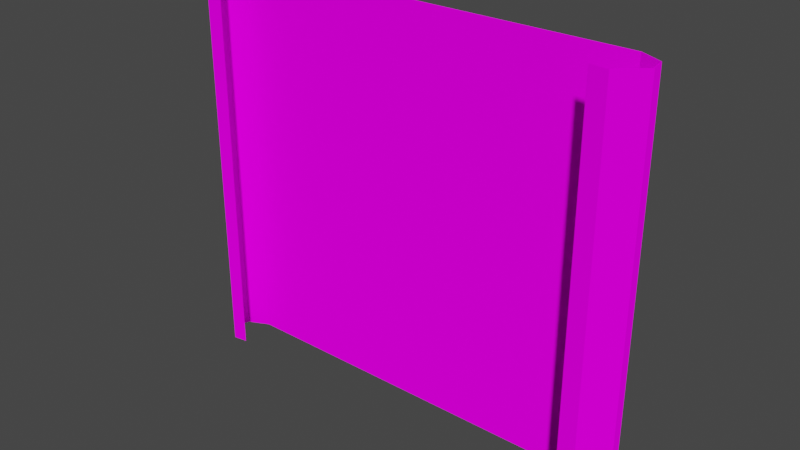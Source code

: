 # Source: bluepr.blend  (saved by Blender 3.0.42; exported with 4.5.12 LTS)
import bpy
from mathutils import Matrix  # noqa: F401  (used for matrix-valued properties, if any)

bpy.ops.wm.read_factory_settings(use_empty=True)
scene = bpy.context.scene
scene.name = 'Scene'

# ---- collections
col_collection = bpy.data.collections.new('Collection'); scene.collection.children.link(col_collection)

# ---- images (referenced by path relative to the original .blend; pixels are not part of the script)
import os
ASSET_DIR = os.environ.get("B2B_ASSET_DIR", "")  # directory of the original .blend (textures are referenced by path, not embedded)
HERE = os.path.dirname(os.path.abspath(__file__))  # packed textures are extracted next to this script under _unpacked/

def load_image(name, relpath, width, height, colorspace="sRGB"):
    """Load a texture the original file referenced (path relative to the .blend, or extracted next to this script)."""
    p = next((c for c in (os.path.join(HERE, relpath), os.path.join(ASSET_DIR, relpath)) if relpath and os.path.exists(c)), "")
    if p:
        img = bpy.data.images.load(p, check_existing=True)
        img.name = name
    else:  # same state as the original file: an image datablock whose file is absent (Cycles renders it pink)
        img = bpy.data.images.new(name, width, height)
        img.source = "FILE"
        img.filepath = "//" + (relpath or name)
    img.colorspace_settings.name = colorspace
    return img
img_memframed_png = load_image('memframed.png', 'memframed.png', 1024, 1024, 'sRGB')
img_base_png = load_image('base.png', 'base.png', 1024, 1024, 'sRGB')

# ---- materials (node trees are filled in below, after node groups)
mat_front = bpy.data.materials.new('front')
mat_front.use_backface_culling = True
mat_front.use_transparent_shadow = False
mat_back = bpy.data.materials.new('back')
mat_back.use_backface_culling = True
mat_back.use_transparent_shadow = False

# ---- material node trees
mat_front.use_nodes = True; mat_front.node_tree.nodes.clear()
_N = mat_front.node_tree.nodes; _L = mat_front.node_tree.links
n0 = _N.new('ShaderNodeOutputMaterial'); n0.name = 'Material Output'; n0.location = (300, 300)
n1 = _N.new('ShaderNodeBsdfDiffuse'); n1.name = 'Diffuse BSDF'; n1.location = (10, 300)
n1.inputs[1].default_value = 0.5
n2 = _N.new('ShaderNodeTexImage'); n2.name = 'Image Texture'; n2.location = (-280, 280)
n2.image = img_memframed_png
_L.new(n1.outputs[0], n0.inputs[0])
_L.new(n2.outputs[0], n1.inputs[0])
n0.is_active_output = True
mat_back.use_nodes = True; mat_back.node_tree.nodes.clear()
_N = mat_back.node_tree.nodes; _L = mat_back.node_tree.links
n0 = _N.new('ShaderNodeOutputMaterial'); n0.name = 'Material Output'; n0.location = (300, 300)
n1 = _N.new('ShaderNodeBsdfDiffuse'); n1.name = 'Diffuse BSDF'; n1.location = (10, 300)
n1.inputs[1].default_value = 0.5
n2 = _N.new('ShaderNodeTexImage'); n2.name = 'Image Texture'; n2.location = (-280, 280)
n2.image = img_base_png
_L.new(n1.outputs[0], n0.inputs[0])
_L.new(n2.outputs[0], n1.inputs[0])
n0.is_active_output = True

# ---- world
world_world = bpy.data.worlds.new('World'); scene.world = world_world
world_world.use_nodes = True; world_world.node_tree.nodes.clear()
_N = world_world.node_tree.nodes; _L = world_world.node_tree.links
n0 = _N.new('ShaderNodeOutputWorld'); n0.name = 'World Output'; n0.location = (300, 300)
n1 = _N.new('ShaderNodeBackground'); n1.name = 'Background'; n1.location = (10, 300)
n1.inputs[0].default_value = (0.05088, 0.05088, 0.05088, 1.0)
_L.new(n1.outputs[0], n0.inputs[0])
n0.is_active_output = True
world_world.color = (0.05088, 0.05088, 0.05088)
world_world.use_sun_shadow = False
world_world.sun_shadow_jitter_overblur = 0.0

# ---- meshes
me_plane = bpy.data.meshes.new('Plane')
me_plane.from_pydata([(-1.674, -0.3238, -1.65), (1.575, -0.3763, -1.65), (-1.674, -0.3238, 1.65), (1.575, -0.3763, 1.65), (-1.679, -0.3244, -1.65), (1.581, -0.3785, -1.65), (-1.679, -0.3244, 1.65), (1.581, -0.3785, 1.65), (-1.784, -0.339, -1.65), (-1.915, -0.184, -1.65), (-1.887, -0.08462, -1.65), (-1.713, 7.212e-08, -1.65), (1.713, 7.212e-08, -1.65), (1.889, -0.08613, -1.65), (1.908, -0.2097, -1.65), (1.719, -0.3921, -1.65), (1.719, -0.3921, 1.65), (1.908, -0.2097, 1.65), (1.889, -0.08613, 1.65), (1.713, -7.212e-08, 1.65), (-1.713, -7.212e-08, 1.65), (-1.887, -0.08462, 1.65), (-1.915, -0.184, 1.65), (-1.784, -0.339, 1.65), (-1.793, -0.3414, -1.65), (-1.923, -0.1781, -1.65), (-1.893, -0.07601, -1.65), (-1.713, 0.009158, -1.65), (1.713, 0.009158, -1.65), (1.893, -0.07791, -1.65), (1.915, -0.2047, -1.65), (1.726, -0.3944, -1.65), (1.726, -0.3944, 1.65), (1.915, -0.2047, 1.65), (1.893, -0.07791, 1.65), (1.713, 0.009158, 1.65), (-1.713, 0.009158, 1.65), (-1.893, -0.07601, 1.65), (-1.923, -0.1781, 1.65), (-1.793, -0.3414, 1.65)], [], [(15, 1, 3, 16), (31, 32, 7, 5), (0, 8, 23, 2), (38, 25, 24, 39), (9, 10, 21, 22), (36, 27, 26, 37), (11, 12, 19, 20), (34, 29, 28, 35), (13, 14, 17, 18), (32, 31, 30, 33), (4, 6, 39, 24), (25, 38, 37, 26), (8, 9, 22, 23), (27, 36, 35, 28), (29, 34, 33, 30), (10, 11, 20, 21), (12, 13, 18, 19), (14, 15, 16, 17)])
me_plane.polygons.foreach_set('material_index', [0, 1, 0, 1, 0, 1, 0, 1, 0, 1, 1, 1, 0, 1, 1, 0, 0, 0])
_uv = me_plane.uv_layers.new(name='UVMap')
_uv.uv.foreach_set('vector', [0.9787, 0.0, 1.0, 0.0, 1.0, 1.0, 0.9787, 1.0, 0.9787, 0.0, 0.9787, 1.0, 1.0, 1.0, 1.0, 0.0, 0.0, 0.0, 0.02128, 0.0, 0.02128, 1.0, 0.0, 1.0, 0.06383, 1.0, 0.06383, 0.0, 0.02128, 0.0, 0.02128, 1.0, 0.06383, 0.0, 0.08511, 0.0, 0.08511, 1.0, 0.06383, 1.0, 0.1277, 1.0, 0.1277, 0.0, 0.08511, 0.0, 0.08511, 1.0, 0.1277, 0.0, 0.8723, 0.0, 0.8723, 1.0, 0.1277, 1.0, 0.9149, 1.0, 0.9149, 0.0, 0.8723, 0.0, 0.8723, 1.0, 0.9149, 0.0, 0.9362, 0.0, 0.9362, 1.0, 0.9149, 1.0, 0.9787, 1.0, 0.9787, 0.0, 0.9362, 0.0, 0.9362, 1.0, 0.0, 0.0, 0.0, 1.0, 0.02128, 1.0, 0.02128, 0.0, 0.06383, 0.0, 0.06383, 1.0, 0.08511, 1.0, 0.08511, 0.0, 0.02128, 0.0, 0.06383, 0.0, 0.06383, 1.0, 0.02128, 1.0, 0.1277, 0.0, 0.1277, 1.0, 0.8723, 1.0, 0.8723, 0.0, 0.9149, 0.0, 0.9149, 1.0, 0.9362, 1.0, 0.9362, 0.0, 0.08511, 0.0, 0.1277, 0.0, 0.1277, 1.0, 0.08511, 1.0, 0.8723, 0.0, 0.9149, 0.0, 0.9149, 1.0, 0.8723, 1.0, 0.9362, 0.0, 0.9787, 0.0, 0.9787, 1.0, 0.9362, 1.0])
me_plane.materials.append(mat_front)
me_plane.materials.append(mat_back)
me_plane.use_remesh_fix_poles = True
me_plane.use_remesh_preserve_attributes = False
me_plane.update()

# ---- objects
ob_bluepr = bpy.data.objects.new('bluepr', me_plane)

# ---- transforms, parenting, visibility, modifiers, constraints
ob_bluepr.location = (0.0, 0.0, 0.0)

# ---- collection membership
col_collection.objects.link(ob_bluepr)

# ---- scene / render settings (as saved in the file)
scene.frame_start = 1; scene.frame_end = 250; scene.frame_set(1)
scene.render.engine = 'BLENDER_EEVEE_NEXT'
scene.cycles.use_denoising = False
scene.cycles.sampling_pattern = 'TABULATED_SOBOL'
scene.cycles.use_light_tree = False
scene.view_settings.view_transform = 'Filmic'
bpy.context.view_layer.update()

# ---- added for rendering (the .blend has no active camera and no usable light): camera, sun
cam_auto = bpy.data.cameras.new('AutoCamera')
cam_auto.lens = 50.0
cam_auto.sensor_width = 36.0
cam_auto.clip_end = 1000.0
ob_auto_camera = bpy.data.objects.new('AutoCamera', cam_auto)
scene.collection.objects.link(ob_auto_camera)
ob_auto_camera.location = (4.69428, -5.8307, 3.75873)
ob_auto_camera.rotation_euler = (1.09748, -7.21219e-08, 0.694738)
scene.camera = ob_auto_camera
light_auto_sun = bpy.data.lights.new('AutoSun', 'SUN')
light_auto_sun.energy = 3.0
light_auto_sun.angle = 0.0523599
ob_auto_sun = bpy.data.objects.new('AutoSun', light_auto_sun)
scene.collection.objects.link(ob_auto_sun)
ob_auto_sun.rotation_euler = (0.872665, 0.174533, 0.523599)
bpy.context.view_layer.update()
